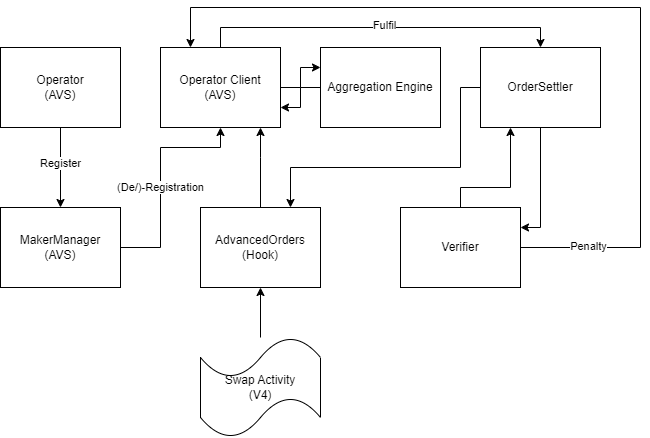

The diagram above was exported from draw.io. Its source (the exported page's mxGraphModel, read from the mxfile embedded in the PNG):
<mxGraphModel dx="1012" dy="536" grid="1" gridSize="10" guides="1" tooltips="1" connect="1" arrows="1" fold="1" page="1" pageScale="1" pageWidth="827" pageHeight="1169" math="0" shadow="0">
  <root>
    <mxCell id="0" />
    <mxCell id="1" parent="0" />
    <mxCell id="ILMKwWV2kaXMvc4Jxp7f-8" style="edgeStyle=orthogonalEdgeStyle;rounded=0;orthogonalLoop=1;jettySize=auto;html=1;entryX=0.5;entryY=1;entryDx=0;entryDy=0;" edge="1" parent="1" source="ILMKwWV2kaXMvc4Jxp7f-1" target="ILMKwWV2kaXMvc4Jxp7f-7">
      <mxGeometry relative="1" as="geometry">
        <Array as="points">
          <mxPoint x="200" y="280" />
          <mxPoint x="200" y="180" />
          <mxPoint x="260" y="180" />
        </Array>
      </mxGeometry>
    </mxCell>
    <mxCell id="ILMKwWV2kaXMvc4Jxp7f-9" value="(De/)-Registration" style="edgeLabel;html=1;align=center;verticalAlign=middle;resizable=0;points=[];" vertex="1" connectable="0" parent="ILMKwWV2kaXMvc4Jxp7f-8">
      <mxGeometry x="0.3418" relative="1" as="geometry">
        <mxPoint x="-8" y="40" as="offset" />
      </mxGeometry>
    </mxCell>
    <mxCell id="ILMKwWV2kaXMvc4Jxp7f-1" value="MakerManager&lt;div&gt;(AVS)&lt;/div&gt;" style="rounded=0;whiteSpace=wrap;html=1;" vertex="1" parent="1">
      <mxGeometry x="40" y="240" width="120" height="80" as="geometry" />
    </mxCell>
    <mxCell id="ILMKwWV2kaXMvc4Jxp7f-5" style="edgeStyle=orthogonalEdgeStyle;rounded=0;orthogonalLoop=1;jettySize=auto;html=1;entryX=0.5;entryY=0;entryDx=0;entryDy=0;" edge="1" parent="1" source="ILMKwWV2kaXMvc4Jxp7f-2" target="ILMKwWV2kaXMvc4Jxp7f-1">
      <mxGeometry relative="1" as="geometry" />
    </mxCell>
    <mxCell id="ILMKwWV2kaXMvc4Jxp7f-6" value="Register" style="edgeLabel;html=1;align=center;verticalAlign=middle;resizable=0;points=[];" vertex="1" connectable="0" parent="ILMKwWV2kaXMvc4Jxp7f-5">
      <mxGeometry x="-0.098" relative="1" as="geometry">
        <mxPoint as="offset" />
      </mxGeometry>
    </mxCell>
    <mxCell id="ILMKwWV2kaXMvc4Jxp7f-2" value="Operator&lt;br&gt;(AVS)" style="rounded=0;whiteSpace=wrap;html=1;" vertex="1" parent="1">
      <mxGeometry x="40" y="80" width="120" height="80" as="geometry" />
    </mxCell>
    <mxCell id="ILMKwWV2kaXMvc4Jxp7f-3" value="AdvancedOrders&lt;br&gt;(Hook)" style="rounded=0;whiteSpace=wrap;html=1;" vertex="1" parent="1">
      <mxGeometry x="240" y="240" width="120" height="80" as="geometry" />
    </mxCell>
    <mxCell id="ILMKwWV2kaXMvc4Jxp7f-29" style="edgeStyle=orthogonalEdgeStyle;rounded=0;orthogonalLoop=1;jettySize=auto;html=1;entryX=0.25;entryY=1;entryDx=0;entryDy=0;" edge="1" parent="1" source="ILMKwWV2kaXMvc4Jxp7f-4" target="ILMKwWV2kaXMvc4Jxp7f-10">
      <mxGeometry relative="1" as="geometry">
        <Array as="points">
          <mxPoint x="500" y="220" />
          <mxPoint x="550" y="220" />
        </Array>
      </mxGeometry>
    </mxCell>
    <mxCell id="ILMKwWV2kaXMvc4Jxp7f-32" style="edgeStyle=orthogonalEdgeStyle;rounded=0;orthogonalLoop=1;jettySize=auto;html=1;entryX=0.25;entryY=0;entryDx=0;entryDy=0;" edge="1" parent="1" source="ILMKwWV2kaXMvc4Jxp7f-4" target="ILMKwWV2kaXMvc4Jxp7f-7">
      <mxGeometry relative="1" as="geometry">
        <mxPoint x="720" y="230" as="targetPoint" />
        <Array as="points">
          <mxPoint x="680" y="280" />
          <mxPoint x="680" y="40" />
          <mxPoint x="230" y="40" />
        </Array>
      </mxGeometry>
    </mxCell>
    <mxCell id="ILMKwWV2kaXMvc4Jxp7f-33" value="Penalty" style="edgeLabel;html=1;align=center;verticalAlign=middle;resizable=0;points=[];" vertex="1" connectable="0" parent="ILMKwWV2kaXMvc4Jxp7f-32">
      <mxGeometry x="-0.8411" y="1" relative="1" as="geometry">
        <mxPoint as="offset" />
      </mxGeometry>
    </mxCell>
    <mxCell id="ILMKwWV2kaXMvc4Jxp7f-4" value="Verifier" style="rounded=0;whiteSpace=wrap;html=1;" vertex="1" parent="1">
      <mxGeometry x="440" y="240" width="120" height="80" as="geometry" />
    </mxCell>
    <mxCell id="ILMKwWV2kaXMvc4Jxp7f-13" style="edgeStyle=orthogonalEdgeStyle;rounded=0;orthogonalLoop=1;jettySize=auto;html=1;entryX=0;entryY=0.25;entryDx=0;entryDy=0;" edge="1" parent="1" source="ILMKwWV2kaXMvc4Jxp7f-7" target="ILMKwWV2kaXMvc4Jxp7f-11">
      <mxGeometry relative="1" as="geometry" />
    </mxCell>
    <mxCell id="ILMKwWV2kaXMvc4Jxp7f-7" value="Operator Client&lt;br&gt;(AVS)" style="rounded=0;whiteSpace=wrap;html=1;" vertex="1" parent="1">
      <mxGeometry x="200" y="80" width="120" height="80" as="geometry" />
    </mxCell>
    <mxCell id="ILMKwWV2kaXMvc4Jxp7f-28" style="edgeStyle=orthogonalEdgeStyle;rounded=0;orthogonalLoop=1;jettySize=auto;html=1;entryX=0.75;entryY=0;entryDx=0;entryDy=0;" edge="1" parent="1" source="ILMKwWV2kaXMvc4Jxp7f-10" target="ILMKwWV2kaXMvc4Jxp7f-3">
      <mxGeometry relative="1" as="geometry">
        <Array as="points">
          <mxPoint x="500" y="120" />
          <mxPoint x="500" y="200" />
          <mxPoint x="330" y="200" />
        </Array>
      </mxGeometry>
    </mxCell>
    <mxCell id="ILMKwWV2kaXMvc4Jxp7f-30" style="edgeStyle=orthogonalEdgeStyle;rounded=0;orthogonalLoop=1;jettySize=auto;html=1;entryX=1;entryY=0.25;entryDx=0;entryDy=0;" edge="1" parent="1" source="ILMKwWV2kaXMvc4Jxp7f-10" target="ILMKwWV2kaXMvc4Jxp7f-4">
      <mxGeometry relative="1" as="geometry" />
    </mxCell>
    <mxCell id="ILMKwWV2kaXMvc4Jxp7f-10" value="OrderSettler" style="rounded=0;whiteSpace=wrap;html=1;" vertex="1" parent="1">
      <mxGeometry x="520" y="80" width="120" height="80" as="geometry" />
    </mxCell>
    <mxCell id="ILMKwWV2kaXMvc4Jxp7f-14" style="edgeStyle=orthogonalEdgeStyle;rounded=0;orthogonalLoop=1;jettySize=auto;html=1;entryX=1;entryY=0.75;entryDx=0;entryDy=0;" edge="1" parent="1" source="ILMKwWV2kaXMvc4Jxp7f-11" target="ILMKwWV2kaXMvc4Jxp7f-7">
      <mxGeometry relative="1" as="geometry" />
    </mxCell>
    <mxCell id="ILMKwWV2kaXMvc4Jxp7f-11" value="Aggregation Engine" style="rounded=0;whiteSpace=wrap;html=1;" vertex="1" parent="1">
      <mxGeometry x="360" y="80" width="120" height="80" as="geometry" />
    </mxCell>
    <mxCell id="ILMKwWV2kaXMvc4Jxp7f-16" style="edgeStyle=orthogonalEdgeStyle;rounded=0;orthogonalLoop=1;jettySize=auto;html=1;" edge="1" parent="1" source="ILMKwWV2kaXMvc4Jxp7f-3" target="ILMKwWV2kaXMvc4Jxp7f-7">
      <mxGeometry relative="1" as="geometry">
        <mxPoint x="299" y="164" as="targetPoint" />
        <Array as="points">
          <mxPoint x="300" y="190" />
          <mxPoint x="300" y="190" />
        </Array>
      </mxGeometry>
    </mxCell>
    <mxCell id="ILMKwWV2kaXMvc4Jxp7f-19" style="edgeStyle=orthogonalEdgeStyle;rounded=0;orthogonalLoop=1;jettySize=auto;html=1;entryX=0.5;entryY=1;entryDx=0;entryDy=0;" edge="1" parent="1" source="ILMKwWV2kaXMvc4Jxp7f-17" target="ILMKwWV2kaXMvc4Jxp7f-3">
      <mxGeometry relative="1" as="geometry" />
    </mxCell>
    <mxCell id="ILMKwWV2kaXMvc4Jxp7f-17" value="Swap Activity&lt;br&gt;(V4)" style="shape=tape;whiteSpace=wrap;html=1;" vertex="1" parent="1">
      <mxGeometry x="240" y="370" width="120" height="100" as="geometry" />
    </mxCell>
    <mxCell id="ILMKwWV2kaXMvc4Jxp7f-21" style="edgeStyle=orthogonalEdgeStyle;rounded=0;orthogonalLoop=1;jettySize=auto;html=1;entryX=0.5;entryY=0;entryDx=0;entryDy=0;" edge="1" parent="1" source="ILMKwWV2kaXMvc4Jxp7f-7" target="ILMKwWV2kaXMvc4Jxp7f-10">
      <mxGeometry relative="1" as="geometry">
        <Array as="points">
          <mxPoint x="260" y="60" />
          <mxPoint x="580" y="60" />
        </Array>
      </mxGeometry>
    </mxCell>
    <mxCell id="ILMKwWV2kaXMvc4Jxp7f-26" value="Fulfil" style="edgeLabel;html=1;align=center;verticalAlign=middle;resizable=0;points=[];" vertex="1" connectable="0" parent="ILMKwWV2kaXMvc4Jxp7f-21">
      <mxGeometry x="0.0201" y="2" relative="1" as="geometry">
        <mxPoint as="offset" />
      </mxGeometry>
    </mxCell>
  </root>
</mxGraphModel>